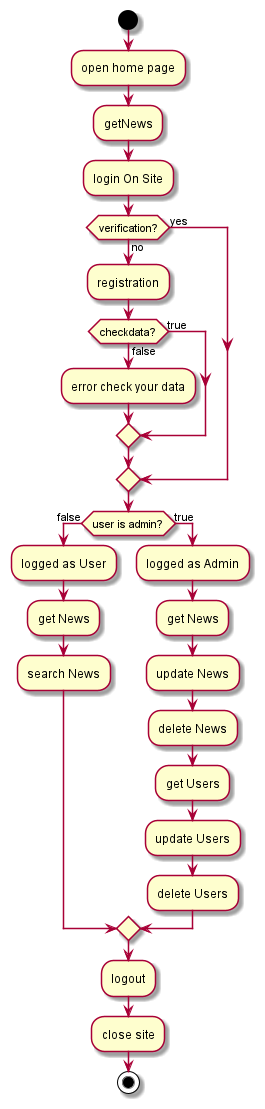

The diagram above was rendered by PlantUML. Its source (embedded in the PNG):
@startuml
start
:open home page; 
:getNews; 
:login On Site;
if(verification?) then (no)
:registration;
  if(checkdata?) then (false)
  :error check your data;
  else (true)
  endif
else (yes)
endIf
 if(user is admin?) then (false)
  :logged as User;
  :get News;
  :search News;
  else (true)
  :logged as Admin;
  :get News;
  :update News;
  :delete News;
  :get Users;
  :update Users;
  :delete Users;
  endif
  :logout;
  :close site;
stop
@enduml